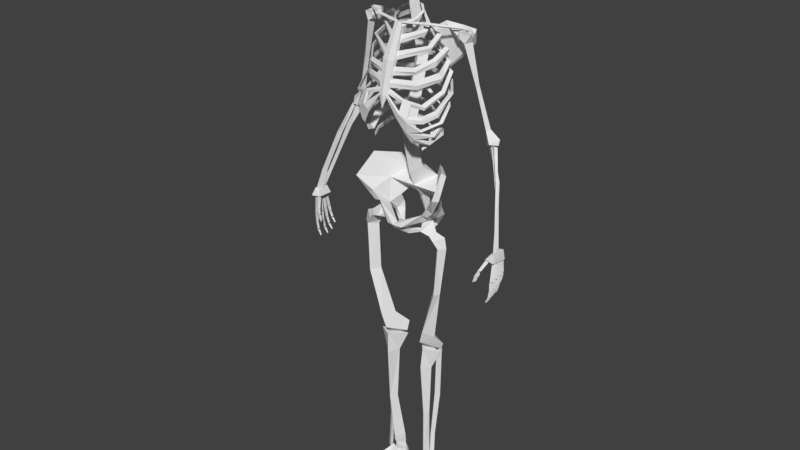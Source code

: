# Source: Skeleton.blend  (saved by Blender 2.78.0; exported with 4.5.12 LTS)
import bpy
from mathutils import Matrix  # noqa: F401  (used for matrix-valued properties, if any)

bpy.ops.wm.read_factory_settings(use_empty=True)
scene = bpy.context.scene
scene.name = 'Scene'

# ---- collections
col_collection_1 = bpy.data.collections.new('Collection 1'); scene.collection.children.link(col_collection_1)

# ---- world
world_world = bpy.data.worlds.new('World'); scene.world = world_world
world_world.color = (0.05088, 0.05088, 0.05088)
world_world.use_sun_shadow = False
world_world.sun_shadow_jitter_overblur = 0.0
world_world.cycles.sampling_method = 'MANUAL'

# ---- meshes
me_cube_002 = bpy.data.meshes.new('Cube.002')
me_cube_002.from_pydata([(0.003378, -0.2667, 4.572), (0.001323, -0.2685, 4.544), (0.004864, -0.2636, 4.572), (0.002663, -0.2602, 4.546), (0.02893, -0.2556, 4.571), (0.02717, -0.2546, 4.544), (0.02867, -0.2526, 4.575), (0.02361, -0.2498, 4.545), (0.032, -0.2521, 4.545), (0.0324, -0.2525, 4.572), (0.02843, -0.2493, 4.545), (0.03051, -0.2524, 4.575), (0.05528, -0.2305, 4.548), (0.05154, -0.2384, 4.572), (0.05367, -0.225, 4.548), (0.0508, -0.2325, 4.576), (0.07197, -0.2045, 4.55), (0.07333, -0.2056, 4.579), (0.07353, -0.2074, 4.55), (0.07324, -0.2083, 4.575), (0.0553, -0.2243, 4.548), (0.05246, -0.2295, 4.576), (0.06023, -0.2264, 4.546), (0.05973, -0.2291, 4.573), (0.07945, -0.1752, 4.555), (0.07915, -0.1756, 4.581), (0.08183, -0.1775, 4.555), (0.08267, -0.1787, 4.577), (0.06876, -0.2003, 4.551), (0.06887, -0.2026, 4.58), (0.07487, -0.1997, 4.551), (0.07455, -0.201, 4.577), (0.09007, -0.1477, 4.559), (0.08978, -0.1481, 4.585), (0.09169, -0.1509, 4.558), (0.09057, -0.1519, 4.58), (0.07938, -0.1728, 4.554), (0.08017, -0.1749, 4.581), (0.08455, -0.1715, 4.556), (0.08486, -0.1739, 4.578), (0.002514, -0.2804, 4.582), (0.0006268, -0.2882, 4.609), (0.003878, -0.2774, 4.583), (0.001857, -0.2798, 4.609), (0.02598, -0.27, 4.586), (0.02437, -0.2747, 4.612), (0.02574, -0.2661, 4.582), (0.02109, -0.2698, 4.612), (0.0288, -0.272, 4.611), (0.02917, -0.2666, 4.585), (0.02552, -0.2692, 4.612), (0.02743, -0.2658, 4.582), (0.05018, -0.2503, 4.613), (0.04674, -0.2529, 4.588), (0.0487, -0.2449, 4.614), (0.04606, -0.2463, 4.586), (0.0655, -0.2245, 4.617), (0.06675, -0.2194, 4.589), (0.06694, -0.2274, 4.617), (0.06667, -0.2227, 4.591), (0.0502, -0.2443, 4.615), (0.04758, -0.2432, 4.586), (0.05473, -0.2466, 4.616), (0.05426, -0.2435, 4.589), (0.07238, -0.1949, 4.619), (0.0721, -0.1896, 4.593), (0.07456, -0.1972, 4.618), (0.07533, -0.1935, 4.596), (0.06256, -0.2203, 4.617), (0.06266, -0.2161, 4.588), (0.06817, -0.2196, 4.617), (0.06787, -0.2153, 4.591), (0.08213, -0.1672, 4.621), (0.08186, -0.1619, 4.595), (0.08361, -0.1705, 4.621), (0.08258, -0.1667, 4.599), (0.07231, -0.1926, 4.619), (0.07303, -0.1888, 4.593), (0.07706, -0.191, 4.618), (0.07735, -0.1885, 4.596), (0.1449, -0.1011, 0.003004), (0.1648, -0.0832, 0.03873), (0.1551, 0.2471, -0.007803), (0.1373, 0.1704, 0.09769), (0.3086, -0.1019, 0.008486), (0.2066, -0.1066, 0.0388), (0.2475, 0.2273, -0.001544), (0.2195, 0.1576, 0.107), (0.1622, 0.2075, 0.1042), (0.2053, 0.1966, 0.1024), (0.187, 0.09168, -0.001768), (0.1672, 0.05934, 0.08359), (0.1508, 0.07666, 0.05311), (0.2113, 0.08731, 0.09762), (0.2493, 0.04719, 0.06357), (0.2473, 0.0839, 0.00662), (0.1406, 0.1195, -0.005378), (0.1116, 0.1526, 0.1002), (0.2346, 0.1498, 0.1197), (0.1853, 0.08655, 0.09536), (0.1263, 0.1532, 0.1851), (0.2144, 0.1369, 0.1871), (0.168, 0.07653, 0.1817), (0.1218, 0.1528, 0.06004), (0.1287, 0.1998, 0.05475), (0.1508, 0.2234, 0.05688), (0.2503, 0.1774, 0.05471), (0.2114, 0.244, 0.06361), (0.2495, 0.1211, 0.06203), (0.1414, -0.125, 0.03512), (0.2616, -0.1217, 0.09515), (0.134, 0.07653, 0.08085), (0.1846, 0.06196, 0.1764), (0.2852, -0.1093, 0.02897), (0.2446, 0.05193, 0.09193), (0.1389, -0.2461, 0.002588), (0.161, -0.2581, 0.0471), (0.1454, -0.1328, 0.01669), (0.1684, -0.16, 0.05962), (0.3205, -0.2315, -0.003842), (0.2955, -0.2461, 0.03779), (0.2992, -0.1068, 0.002059), (0.2545, -0.1367, 0.0834), (0.1428, -0.4437, -0.0127), (0.1628, -0.4061, 0.01547), (0.2995, -0.3693, -0.01009), (0.2865, -0.3729, 0.01181), (0.3189, 0.07272, 1.376), (0.07369, 0.1242, 1.384), (0.1897, -0.009829, 1.386), (0.2435, 0.04598, 1.206), (0.1398, 0.08858, 1.21), (0.1806, -0.02232, 1.213), (0.2255, 0.05007, 0.7177), (0.1494, 0.07286, 0.7244), (0.1886, 0.01353, 0.7223), (0.1945, 0.09832, 0.2762), (0.1073, 0.1297, 0.2792), (0.1641, 0.04808, 0.2799), (0.2119, 0.101, 0.1948), (0.1119, 0.1434, 0.1914), (0.1588, 0.06919, 0.1929), (0.2911, 0.1262, 1.411), (0.2687, 0.08081, 1.353), (0.2582, 0.134, 1.379), (0.288, 0.1168, 0.9155), (0.2469, 0.09459, 0.9119), (0.2453, 0.1274, 0.911), (0.2518, 0.09997, 0.4854), (0.2204, 0.0809, 0.4781), (0.2192, 0.1113, 0.4845), (0.2562, 0.08059, 0.1319), (0.2248, 0.05945, 0.1245), (0.2236, 0.09313, 0.1309), (0.1595, 0.007685, 2.578), (0.2937, -0.07343, 2.521), (0.2602, 0.01337, 2.486), (0.3283, -0.02707, 2.552), (0.1683, 0.02175, 2.498), (0.2589, 0.02149, 2.614), (0.2222, -0.08987, 2.545), (0.3988, -0.008327, 2.518), (0.2837, 0.02264, 2.447), (0.3247, -0.07029, 2.483), (0.4173, -0.009012, 2.425), (0.3024, 0.01926, 2.41), (0.3635, -0.05337, 2.42), (0.3652, -0.01453, 1.992), (0.282, 0.0157, 2.004), (0.3376, -0.06196, 1.992), (0.2947, 0.01577, 1.547), (0.1616, 0.05928, 1.595), (0.215, -0.05249, 1.582), (0.3372, 0.08186, 1.464), (0.08921, 0.1582, 1.486), (0.1819, -0.04048, 1.474), (0.3068, 0.09034, 1.399), (0.08459, 0.1241, 1.404), (0.1919, 0.03625, 1.405), (0.8561, -0.1041, 2.524), (0.8886, -0.0776, 2.572), (0.8623, 0.04016, 2.514), (0.886, 0.02293, 2.578), (0.9377, -0.1121, 2.516), (0.9196, -0.08437, 2.583), (0.9377, 0.0377, 2.5), (0.923, 0.0377, 2.578), (0.8286, -0.1613, 2.437), (0.8623, -0.1113, 2.519), (0.8241, -0.1329, 2.434), (0.8591, -0.08563, 2.514), (0.8515, -0.1445, 2.44), (0.8875, -0.1035, 2.51), (0.8284, -0.1621, 2.434), (0.8047, -0.1706, 2.391), (0.8104, -0.1424, 2.391), (0.8231, -0.1353, 2.431), (0.8364, -0.1544, 2.388), (0.8467, -0.1483, 2.423), (0.8072, -0.1692, 2.387), (0.7884, -0.1671, 2.332), (0.7926, -0.1507, 2.333), (0.8036, -0.1432, 2.385), (0.8172, -0.1588, 2.348), (0.8307, -0.1561, 2.377), (0.9073, -0.1047, 2.346), (0.9095, -0.08408, 2.514), (0.9028, -0.07633, 2.344), (0.9063, -0.05838, 2.509), (0.9303, -0.08793, 2.349), (0.9347, -0.07261, 2.508), (0.9044, -0.1043, 2.268), (0.9048, -0.1058, 2.339), (0.9004, -0.08232, 2.267), (0.9016, -0.07763, 2.338), (0.9218, -0.09129, 2.264), (0.93, -0.08939, 2.334), (0.8931, -0.1026, 2.208), (0.9022, -0.1037, 2.264), (0.8895, -0.0828, 2.208), (0.8997, -0.08144, 2.263), (0.9081, -0.09091, 2.202), (0.9221, -0.09074, 2.26), (0.8665, -0.09838, 2.153), (0.8889, -0.1037, 2.2), (0.8643, -0.08657, 2.153), (0.8863, -0.08196, 2.199), (0.8753, -0.0914, 2.149), (0.9088, -0.09177, 2.196), (0.9041, -0.04637, 2.351), (0.9095, -0.0479, 2.511), (0.8994, -0.018, 2.349), (0.9063, -0.0222, 2.506), (0.9272, -0.02959, 2.352), (0.9347, -0.03643, 2.505), (0.895, -0.0439, 2.264), (0.9011, -0.04746, 2.344), (0.8909, -0.02193, 2.263), (0.8978, -0.01929, 2.343), (0.912, -0.03091, 2.259), (0.9259, -0.03106, 2.337), (0.8796, -0.03976, 2.207), (0.8925, -0.04332, 2.26), (0.876, -0.01991, 2.208), (0.8899, -0.02106, 2.259), (0.8941, -0.02785, 2.2), (0.9121, -0.03036, 2.254), (0.8491, -0.03411, 2.155), (0.8748, -0.04061, 2.2), (0.847, -0.0223, 2.155), (0.8722, -0.01883, 2.199), (0.8577, -0.02702, 2.15), (0.8944, -0.02858, 2.194), (0.9047, -0.0008596, 2.358), (0.9095, -0.01691, 2.507), (0.9002, 0.02763, 2.358), (0.9063, 0.008796, 2.502), (0.9279, 0.01563, 2.361), (0.9347, -0.005432, 2.502), (0.8959, 0.006235, 2.281), (0.9016, -0.001339, 2.351), (0.892, 0.02818, 2.282), (0.8985, 0.02684, 2.353), (0.913, 0.01953, 2.276), (0.9265, 0.01543, 2.346), (0.8802, 0.01295, 2.222), (0.8934, 0.007179, 2.277), (0.8766, 0.03276, 2.224), (0.8909, 0.02945, 2.278), (0.8946, 0.02522, 2.216), (0.913, 0.02043, 2.272), (0.8495, 0.02187, 2.17), (0.8753, 0.01259, 2.214), (0.8473, 0.03366, 2.171), (0.8728, 0.03439, 2.215), (0.858, 0.02923, 2.165), (0.8949, 0.02482, 2.21), (0.9017, 0.03693, 2.374), (0.9095, 0.01632, 2.504), (0.8972, 0.06537, 2.376), (0.9063, 0.04202, 2.499), (0.9249, 0.05325, 2.377), (0.9347, 0.0278, 2.498), (0.8918, 0.04667, 2.315), (0.8985, 0.03685, 2.368), (0.8879, 0.0685, 2.318), (0.8954, 0.0649, 2.371), (0.9088, 0.06019, 2.311), (0.9233, 0.05391, 2.363), (0.8752, 0.05114, 2.269), (0.8892, 0.04785, 2.311), (0.8717, 0.07098, 2.271), (0.8868, 0.07002, 2.313), (0.8896, 0.06324, 2.262), (0.9088, 0.06134, 2.307), (0.8437, 0.0557, 2.224), (0.8702, 0.05059, 2.262), (0.8416, 0.06751, 2.225), (0.8677, 0.0724, 2.262), (0.8522, 0.06294, 2.219), (0.8898, 0.06271, 2.256), (0.7978, 0.07788, 3.076), (0.7031, 0.1631, 3.324), (0.7832, 0.1216, 3.064), (0.682, 0.1789, 3.316), (0.8811, -0.03152, 2.748), (0.8619, 0.01224, 2.741), (0.8135, 0.1039, 3.077), (0.7016, 0.1753, 3.316), (0.8936, -0.005538, 2.738), (0.9094, -0.08017, 2.583), (0.8804, -0.01433, 2.578), (0.9199, -0.04471, 2.587), (0.737, 0.1361, 3.131), (0.6795, 0.1736, 3.304), (0.7167, 0.1675, 3.133), (0.6271, 0.2142, 3.301), (0.82, 0.06908, 2.874), (0.8046, 0.0966, 2.869), (0.7587, 0.1559, 3.137), (0.6972, 0.2274, 3.306), (0.83, 0.08542, 2.868), (0.9013, -0.01974, 2.595), (0.8844, 0.007644, 2.592), (0.9058, -0.005251, 2.591), (0.4624, 0.0947, 4.075), (0.4086, 0.1018, 4.108), (0.4452, 0.1581, 4.073), (0.4454, 0.1939, 4.127), (0.502, 0.1095, 4.142), (0.4891, 0.1578, 4.081), (0.4166, 0.1035, 4.151), (0.4275, 0.1372, 4.17), (0.4521, 0.1035, 4.168), (0.5253, 0.1768, 3.758), (0.5418, 0.1486, 3.742), (0.5605, 0.1615, 3.767), (0.6034, 0.207, 3.417), (0.6276, 0.1723, 3.414), (0.648, 0.2011, 3.431), (0.6046, 0.2113, 3.325), (0.6612, 0.153, 3.36), (0.7273, 0.2135, 3.363), (0.6276, 0.1959, 3.292), (0.6772, 0.1445, 3.329), (0.7265, 0.1993, 3.319), (0.02924, -0.1003, 4.197), (0.02071, -0.07888, 4.184), (0.02071, -0.07888, 4.206), (0.2669, -0.03307, 4.206), (0.2664, -0.01161, 4.196), (0.2664, -0.01161, 4.217), (0.464, 0.1406, 4.185), (0.464, 0.1406, 4.164), (0.4493, 0.1191, 4.179), (0.2312, 0.2302, 3.811), (0.1111, 0.1373, 4.112), (0.3737, 0.2533, 3.949), (0.2547, 0.1516, 4.201), (0.4607, 0.2425, 4.051), (0.3826, 0.1995, 4.178), (0.4957, 0.1935, 4.172), (0.1327, 0.1259, 4.101), (0.2429, 0.2151, 3.834), (0.3564, 0.2237, 3.954), (0.2615, 0.1463, 4.176), (0.3642, 0.1711, 4.167), (0.4319, 0.217, 4.049), (0.4591, 0.1781, 4.166), (0.4084, 0.07898, 4.132), (0.3955, 0.1158, 4.085), (0.4115, 0.09904, 4.163), (0.4923, 0.1776, 4.136), (0.0534, 0.1, 4.3), (0.06157, 0.1189, 4.296), (0.05724, 0.1165, 4.278), (0.1025, 0.05401, 4.269), (0.1146, 0.06941, 4.262), (0.1064, 0.07595, 4.249), (0.09754, -0.01868, 4.233), (0.1144, -0.003364, 4.222), (0.1014, -0.001881, 4.2), (0.04388, -0.091, 4.168), (0.02472, -0.08787, 4.151), (0.02084, -0.08564, 4.191), (0.04829, 0.1303, 4.24), (0.0473, 0.1511, 4.243), (0.04967, 0.1538, 4.207), (0.1431, 0.05173, 4.197), (0.1728, 0.0648, 4.185), (0.1619, 0.07034, 4.154), (0.171, -0.0243, 4.154), (0.206, -0.01211, 4.146), (0.1897, -0.01093, 4.112), (0.05038, -0.1219, 4.079), (0.03674, -0.1303, 4.047), (0.03516, -0.1041, 4.111), (0.05355, 0.1619, 4.161), (0.04939, 0.184, 4.153), (0.05494, 0.1854, 4.128), (0.2326, 0.0719, 4.12), (0.2623, 0.08497, 4.108), (0.2515, 0.09051, 4.077), (0.2433, -0.05552, 4.054), (0.2782, -0.04333, 4.046), (0.2619, -0.04215, 4.012), (0.05749, -0.1818, 3.969), (0.04699, -0.1903, 3.938), (0.04541, -0.1641, 4.002), (0.05355, 0.1916, 4.078), (0.04737, 0.2123, 4.071), (0.05494, 0.2152, 4.046), (0.2957, 0.08405, 4.027), (0.3254, 0.09711, 4.015), (0.3146, 0.1027, 3.984), (0.2826, -0.04383, 3.963), (0.3115, -0.03165, 3.951), (0.3081, -0.03047, 3.906), (0.05367, -0.2199, 3.862), (0.0398, -0.2284, 3.83), (0.05017, -0.2022, 3.895), (0.05355, 0.2143, 3.994), (0.05655, 0.2398, 3.987), (0.05494, 0.2378, 3.962), (0.2957, 0.11, 3.923), (0.3254, 0.1231, 3.912), (0.3146, 0.1286, 3.88), (0.3256, -0.02317, 3.86), (0.3528, -0.01677, 3.819), (0.3462, -0.006825, 3.796), (0.04427, -0.2523, 3.777), (0.02799, -0.2608, 3.745), (0.02641, -0.2346, 3.809), (0.213, -0.1521, 3.852), (0.2008, -0.1533, 3.907), (0.2132, -0.166, 3.878), (0.2284, -0.1538, 3.739), (0.2177, -0.1535, 3.807), (0.2332, -0.1601, 3.774), (0.05714, 0.2661, 3.898), (0.05355, 0.2381, 3.904), (0.05494, 0.2616, 3.871), (0.3017, 0.1382, 3.834), (0.3273, 0.1495, 3.825), (0.318, 0.1542, 3.798), (0.3038, -0.1943, 3.655), (0.33, -0.1857, 3.634), (0.3212, -0.1849, 3.611), (0.04808, -0.2586, 3.713), (0.0308, -0.267, 3.704), (0.0312, -0.2409, 3.738), (0.1639, -0.2531, 3.652), (0.18, -0.2487, 3.686), (0.1727, -0.2594, 3.67), (0.3763, -0.01055, 3.698), (0.3839, -0.02259, 3.718), (0.2354, -0.2244, 3.672), (0.3581, -0.03196, 3.734), (0.2225, -0.2261, 3.629), (0.2317, -0.2317, 3.656), (0.1704, -0.3013, 3.583), (0.164, -0.2804, 3.594), (0.2394, -0.2596, 3.517), (0.1403, -0.293, 3.545), (0.1385, -0.2764, 3.518), (0.1685, -0.2758, 3.488), (0.03896, -0.2752, 3.686), (0.03684, -0.2602, 3.693), (0.02963, -0.2759, 3.681), (0.232, -0.2741, 3.547), (0.2359, -0.2755, 3.516), (0.2005, -0.2519, 3.412), (0.2162, -0.2591, 3.429), (0.2237, -0.2522, 3.56), (0.2315, -0.2335, 3.439), (0.3107, -0.1862, 3.565), (0.3146, -0.1965, 3.534), (0.3192, -0.193, 3.506), (0.3518, -0.09579, 3.591), (0.3718, -0.09507, 3.565), (0.3784, -0.0854, 3.544), (0.2941, -0.1764, 3.428), (0.2951, -0.1934, 3.458), (0.3024, -0.1954, 3.439), (0.3529, 0.08635, 3.698), (0.3664, 0.1049, 3.672), (0.3469, 0.09859, 3.647), (0.2825, 0.1768, 3.758), (0.2836, 0.2039, 3.742), (0.2684, 0.1932, 3.726), (0.04981, 0.2194, 3.792), (0.05232, 0.2499, 3.781), (0.05316, 0.2328, 3.75), (0.3689, -0.05014, 3.469), (0.3709, -0.06595, 3.499), (0.3948, -0.0548, 3.491), (0.3451, 0.08572, 3.567), (0.3461, 0.06864, 3.596), (0.3569, 0.08456, 3.579), (0.2607, 0.1867, 3.647), (0.2616, 0.1696, 3.676), (0.2688, 0.1836, 3.667), (0.04769, 0.2196, 3.678), (0.04865, 0.2025, 3.707), (0.05448, 0.2296, 3.705), (0.2461, -0.2037, 3.367), (0.2591, -0.1717, 3.366), (0.2128, -0.2002, 3.334), (0.3494, -0.1001, 3.383), (0.3312, -0.1145, 3.403), (0.3451, -0.01836, 3.439), (0.3436, -0.08811, 3.371), (0.3316, -0.02318, 3.442), (0.3462, 0.000729, 3.416), (0.3112, 0.09057, 3.5), (0.2939, 0.07389, 3.512), (0.3002, 0.09975, 3.487), (0.2291, 0.1321, 3.552), (0.2217, 0.1254, 3.551), (0.2258, 0.1425, 3.537), (0.07354, 0.1982, 3.621), (0.0629, 0.1727, 3.615), (0.06885, 0.1973, 3.596), (0.3022, -0.09098, 3.303), (0.2955, -0.09726, 3.336), (0.2492, -0.08958, 3.295), (0.34, 0.03088, 3.36), (0.3287, 0.01237, 3.39), (0.2928, 0.03225, 3.348), (0.2531, 0.1215, 3.446), (0.2465, 0.1005, 3.459), (0.2317, 0.119, 3.421), (0.07247, 0.1732, 3.534), (0.06811, 0.1527, 3.546), (0.06727, 0.1648, 3.521), (0.07756, 0.1045, 3.419), (0.06788, 0.131, 3.413), (0.07593, 0.1208, 3.388), (0.196, 0.06471, 3.368), (0.2257, 0.07778, 3.356), (0.2149, 0.08332, 3.325), (0.2421, -0.02837, 3.303), (0.277, -0.01122, 3.288), (0.2607, -0.01583, 3.266), (0.2498, -0.08506, 3.259), (0.2335, -0.09598, 3.239), (0.232, -0.1029, 3.259), (0.003083, 0.1101, 4.301), (0.01255, 0.1299, 4.298), (0.006927, 0.1301, 4.282), (0.004919, 0.1286, 4.237), (0.01699, 0.1484, 4.238), (0.006301, 0.1522, 4.204), (0.01065, 0.1689, 4.122), (0.008226, 0.1545, 4.161), (0.01111, 0.1803, 4.152), (0.01061, 0.1752, 4.075), (0.007631, 0.1918, 4.073), (0.004558, 0.1955, 4.043), (0.006841, 0.19, 3.984), (0.01281, 0.2184, 3.976), (0.008223, 0.2136, 3.952), (0.01481, 0.2441, 3.894), (0.01655, 0.2142, 3.897), (0.01793, 0.2377, 3.865), (0.01479, 0.1924, 3.78), (0.01729, 0.2229, 3.769), (0.006438, 0.1988, 3.74), (0.007681, 0.1901, 3.667), (0.008639, 0.173, 3.697), (0.01447, 0.2001, 3.695), (0.01582, 0.1834, 3.624), (0.006342, 0.1607, 3.619), (0.01164, 0.1825, 3.602), (0.01537, 0.1614, 3.54), (0.009551, 0.1479, 3.554), (0.007279, 0.1501, 3.525), (0.01078, 0.1169, 3.424), (0.02413, 0.1308, 3.417), (0.007306, 0.1137, 3.393), (0.0358, -0.2742, 3.687), (0.0338, -0.09381, 4.193), (0.04258, -0.2646, 3.689), (0.0338, -0.06682, 4.177), (0.0, -0.2516, 3.678), (0.0, -0.06765, 4.201), (0.0, -0.2843, 3.682), (0.0, -0.09795, 4.194), (0.05794, -0.1787, 3.937), (0.05346, -0.2071, 3.94), (0.0, -0.2173, 3.941), (0.0, -0.1648, 3.94), (0.0, -0.2868, 3.578), (0.1951, 0.1785, 3.021), (0.1211, 0.2459, 2.889), (0.1607, 0.1363, 2.676), (0.2331, 0.0797, 2.828), (0.3836, -0.1608, 2.883), (0.3387, 0.007062, 3.05), (0.1376, 0.2188, 2.719), (0.4044, -0.1018, 2.863), (0.1848, 0.2511, 2.899), (0.2165, 0.1857, 3.003), (0.1317, 0.2581, 2.813), (0.3644, 0.0389, 3.019), (0.2386, 0.1578, 2.673), (0.0, 0.09678, 2.815), (0.0, 0.1978, 2.692), (0.0, 0.2697, 2.853), (0.0, 0.01998, 4.457), (0.0, 0.04445, 4.641), (0.03408, 0.07797, 4.472), (0.04808, 0.0832, 4.615), (0.0, 0.1138, 4.48), (0.0, 0.1188, 4.617), (0.05969, 0.1895, 3.892), (0.0, 0.1305, 3.872), (0.0, 0.2448, 3.868), (0.06242, 0.0358, 3.342), (0.0, -0.05443, 3.327), (0.0, 0.1136, 3.341), (0.06812, 0.1195, 2.991), (0.0, 0.03795, 2.944), (0.0, 0.1841, 3.004), (0.0, 0.2794, 2.751), (0.06205, 0.2312, 2.698), (0.0, 0.2837, 2.441), (0.2875, 0.07639, 2.839), (0.2725, -0.08758, 2.757), (0.3256, -0.07712, 2.726), (0.2297, 0.2068, 2.588), (0.1655, 0.1853, 2.591), (0.2147, -0.06975, 2.679), (0.2669, -0.07089, 2.674), (0.2692, 0.0535, 2.623), (0.2053, 0.04365, 2.627), (0.04195, -0.1028, 2.532), (0.07059, -0.1432, 2.553), (0.0, -0.1079, 2.572), (0.0, -0.1666, 2.565), (0.1892, 0.2067, 2.526), (0.1601, 0.1852, 2.537), (0.2197, 0.1334, 2.522), (0.1946, 0.1235, 2.547), (0.1378, 0.1348, 2.426), (0.119, 0.1298, 2.441), (0.1574, 0.09934, 2.458), (0.1413, 0.106, 2.474), (0.05205, -0.03184, 2.452), (0.03325, -0.02055, 2.463), (0.07168, -0.01828, 2.498), (0.05553, -0.0009899, 2.498), (0.01677, -0.1131, 2.509), (0.0, -0.105, 2.498), (0.0, -0.08546, 2.533), (0.0, -0.1445, 2.534), (0.09907, 0.1403, 4.999), (0.1114, 0.2314, 4.853), (0.07188, -0.1776, 4.951), (0.0, 0.1426, 5.035), (0.0, -0.1923, 4.983), (0.0, 0.2622, 4.93), (0.0, -0.2564, 4.893), (0.1455, -0.1818, 4.808), (0.1034, 0.2178, 4.73), (0.0, -0.2602, 4.797), (0.0, 0.2924, 4.79), (0.09648, -0.2047, 4.747), (0.1865, 0.04872, 4.713), (0.0, -0.2882, 4.675), (0.0, 0.2302, 4.662), (0.07699, 0.0337, 5.056), (0.1613, 0.07241, 4.994), (0.0, -0.05599, 5.064), (0.1684, 0.1348, 4.804), (0.1967, -0.0199, 4.731), (0.0, 0.1487, 4.629), (0.0, -0.2795, 4.538), (0.0, -0.2552, 4.45), (0.0, -0.2408, 4.469), (0.1124, -0.1656, 4.551), (0.1142, -0.1301, 4.506), (0.07768, -0.1654, 4.561), (0.07266, -0.2324, 4.468), (0.047, -0.2285, 4.551), (0.06391, -0.2383, 4.542), (0.1021, -0.07963, 4.583), (0.1286, -0.04171, 4.575), (0.1261, -0.09149, 4.521), (0.1348, -0.1247, 4.582), (0.1282, -0.008585, 4.713), (0.153, -0.02908, 4.601), (0.1588, -0.05726, 4.685), (0.1329, -0.1344, 4.693), (0.0, -0.04245, 4.701), (0.0858, -0.04753, 5.035), (0.1476, -0.06158, 4.963), (0.1398, -0.1773, 4.76), (0.1025, -0.1172, 4.686), (0.0, -0.2941, 4.61), (0.07699, -0.2388, 4.691), (0.0, -0.1681, 4.616), (0.08867, -0.1666, 4.622), (0.08633, -0.1201, 4.641), (0.1223, 0.1116, 4.656), (0.0, 0.04029, 4.647), (0.2175, -0.01465, 4.841), (0.02855, -0.2533, 4.79), (0.05513, -0.1505, 4.813), (0.09717, -0.2367, 4.834), (0.05407, -0.2545, 4.847), (0.05276, 0.1828, 4.657), (0.05646, -0.2212, 4.484), (0.0, -0.2699, 4.549), (0.102, -0.1185, 4.522), (0.1356, -0.02286, 4.616), (0.1288, -0.07374, 4.686), (0.03911, -0.2626, 4.699), (0.1097, -0.1349, 4.777), (0.122, -0.1408, 4.802), (0.05927, -0.2478, 4.614), (0.0, -0.2045, 4.692), (0.0, 0.1278, 4.331), (0.0, 0.03356, 4.295), (0.04523, 0.09292, 4.313)], [], [(1, 0, 2), (2, 6, 7), (6, 4, 5), (6, 2, 0), (7, 5, 1), (1, 2, 3), (2, 7, 3), (6, 5, 7), (4, 0, 1), (6, 0, 4), (7, 1, 3), (10, 11, 14), (8, 14, 12), (9, 15, 11), (11, 15, 14), (9, 10, 8), (13, 8, 12), (14, 13, 12), (8, 10, 14), (9, 13, 15), (9, 11, 10), (13, 9, 8), (14, 15, 13), (5, 4, 1), (18, 19, 22), (16, 22, 20), (17, 23, 19), (19, 23, 22), (17, 18, 16), (21, 16, 20), (22, 21, 20), (16, 18, 22), (17, 21, 23), (17, 19, 18), (21, 17, 16), (22, 23, 21), (26, 27, 30), (24, 30, 28), (25, 31, 27), (27, 31, 30), (25, 26, 24), (29, 24, 28), (30, 29, 28), (24, 26, 30), (25, 29, 31), (25, 27, 26), (29, 25, 24), (30, 31, 29), (34, 35, 38), (32, 38, 36), (33, 39, 35), (35, 39, 38), (33, 34, 32), (37, 32, 36), (38, 37, 36), (32, 34, 38), (33, 37, 39), (33, 35, 34), (37, 33, 32), (38, 39, 37), (41, 42, 40), (42, 47, 46), (46, 45, 44), (46, 40, 42), (47, 41, 45), (41, 43, 42), (42, 43, 47), (46, 47, 45), (44, 41, 40), (46, 44, 40), (47, 43, 41), (50, 54, 51), (48, 52, 54), (49, 51, 55), (51, 54, 55), (49, 48, 50), (53, 52, 48), (54, 52, 53), (48, 54, 50), (49, 55, 53), (49, 50, 51), (53, 48, 49), (54, 53, 55), (45, 41, 44), (58, 62, 59), (56, 60, 62), (57, 59, 63), (59, 62, 63), (57, 56, 58), (61, 60, 56), (62, 60, 61), (56, 62, 58), (57, 63, 61), (57, 58, 59), (61, 56, 57), (62, 61, 63), (66, 70, 67), (64, 68, 70), (65, 67, 71), (67, 70, 71), (65, 64, 66), (69, 68, 64), (70, 68, 69), (64, 70, 66), (65, 71, 69), (65, 66, 67), (69, 64, 65), (70, 69, 71), (74, 78, 75), (72, 76, 78), (73, 75, 79), (75, 78, 79), (73, 72, 74), (77, 76, 72), (78, 76, 77), (72, 78, 74), (73, 79, 77), (73, 74, 75), (77, 72, 73), (78, 77, 79), (92, 96, 80), (87, 108, 106), (85, 80, 84), (90, 96, 86), (83, 93, 87), (81, 92, 80), (107, 86, 82), (87, 93, 94), (85, 81, 80), (86, 95, 90), (82, 105, 107), (83, 87, 88), (88, 104, 83), (87, 89, 88), (106, 89, 87), (87, 94, 108), (95, 94, 84), (92, 91, 83), (90, 84, 80), (96, 104, 82), (96, 90, 80), (91, 81, 85), (94, 85, 84), (93, 91, 85), (82, 86, 96), (83, 91, 93), (81, 91, 92), (90, 95, 84), (96, 92, 103), (94, 93, 85), (97, 98, 99), (100, 102, 101), (99, 101, 102), (97, 102, 100), (97, 101, 98), (99, 98, 101), (97, 99, 102), (97, 100, 101), (88, 105, 104), (107, 88, 89), (107, 106, 86), (103, 92, 83), (106, 95, 86), (108, 94, 95), (104, 105, 82), (104, 103, 83), (106, 107, 89), (96, 103, 104), (107, 105, 88), (106, 108, 95), (109, 112, 111), (111, 112, 114), (114, 110, 113), (110, 109, 113), (114, 109, 111), (109, 110, 112), (114, 112, 110), (114, 113, 109), (115, 118, 117), (117, 122, 121), (122, 119, 121), (116, 123, 124), (117, 119, 115), (118, 120, 122), (126, 123, 125), (115, 125, 123), (116, 126, 120), (120, 125, 119), (115, 116, 118), (117, 118, 122), (122, 120, 119), (116, 115, 123), (117, 121, 119), (118, 116, 120), (126, 124, 123), (115, 119, 125), (116, 124, 126), (120, 126, 125), (128, 129, 127), (130, 135, 133), (129, 130, 127), (129, 131, 132), (127, 131, 128), (133, 138, 136), (131, 135, 132), (130, 134, 131), (136, 141, 139), (134, 138, 135), (134, 136, 137), (140, 139, 141), (137, 141, 138), (137, 139, 140), (130, 132, 135), (129, 132, 130), (129, 128, 131), (127, 130, 131), (133, 135, 138), (131, 134, 135), (130, 133, 134), (136, 138, 141), (134, 137, 138), (134, 133, 136), (137, 140, 141), (137, 136, 139), (142, 144, 143), (147, 148, 150), (144, 145, 147), (143, 145, 142), (143, 147, 146), (148, 153, 150), (146, 148, 145), (146, 150, 149), (151, 152, 153), (149, 151, 148), (149, 153, 152), (159, 156, 158), (158, 155, 160), (159, 154, 160), (157, 160, 155), (159, 157, 156), (157, 163, 161), (158, 156, 155), (157, 159, 160), (158, 160, 154), (154, 159, 158), (163, 164, 161), (156, 163, 155), (157, 162, 156), (166, 167, 164), (162, 166, 163), (162, 164, 165), (157, 155, 163), (163, 166, 164), (156, 162, 163), (157, 161, 162), (162, 165, 166), (162, 161, 164), (167, 172, 170), (165, 169, 166), (165, 167, 168), (170, 175, 173), (168, 172, 169), (167, 171, 168), (177, 175, 174), (171, 175, 172), (171, 173, 174), (177, 176, 178), (175, 176, 173), (174, 176, 177), (166, 169, 167), (167, 169, 172), (165, 168, 169), (165, 164, 167), (170, 172, 175), (168, 171, 172), (167, 170, 171), (178, 175, 177), (171, 174, 175), (171, 170, 173), (174, 173, 176), (178, 176, 175), (180, 181, 179), (182, 185, 181), (186, 183, 185), (184, 179, 183), (185, 179, 181), (182, 184, 186), (180, 182, 181), (182, 186, 185), (186, 184, 183), (184, 180, 179), (185, 183, 179), (182, 180, 184), (187, 190, 189), (190, 191, 189), (195, 197, 194), (191, 188, 187), (189, 191, 187), (196, 197, 195), (187, 188, 190), (190, 192, 191), (194, 196, 195), (191, 192, 188), (197, 193, 194), (192, 190, 188), (194, 193, 196), (196, 198, 197), (197, 198, 193), (198, 196, 193), (201, 203, 200), (202, 203, 201), (200, 202, 201), (203, 199, 200), (200, 199, 202), (202, 204, 203), (203, 204, 199), (204, 202, 199), (205, 208, 207), (208, 209, 207), (209, 206, 205), (207, 209, 205), (205, 206, 208), (208, 210, 209), (209, 210, 206), (210, 208, 206), (211, 214, 213), (214, 215, 213), (215, 212, 211), (213, 215, 211), (211, 212, 214), (214, 216, 215), (215, 216, 212), (216, 214, 212), (217, 220, 219), (220, 221, 219), (221, 218, 217), (219, 221, 217), (217, 218, 220), (220, 222, 221), (221, 222, 218), (222, 220, 218), (223, 226, 225), (226, 227, 225), (227, 224, 223), (225, 227, 223), (223, 224, 226), (226, 228, 227), (227, 228, 224), (228, 226, 224), (229, 232, 231), (232, 233, 231), (233, 230, 229), (231, 233, 229), (229, 230, 232), (232, 234, 233), (233, 234, 230), (234, 232, 230), (235, 238, 237), (238, 239, 237), (239, 236, 235), (237, 239, 235), (235, 236, 238), (238, 240, 239), (239, 240, 236), (240, 238, 236), (241, 244, 243), (244, 245, 243), (245, 242, 241), (243, 245, 241), (241, 242, 244), (244, 246, 245), (245, 246, 242), (246, 244, 242), (247, 250, 249), (250, 251, 249), (251, 248, 247), (249, 251, 247), (247, 248, 250), (250, 252, 251), (251, 252, 248), (252, 250, 248), (253, 256, 255), (256, 257, 255), (257, 254, 253), (255, 257, 253), (253, 254, 256), (256, 258, 257), (257, 258, 254), (258, 256, 254), (259, 262, 261), (262, 263, 261), (263, 260, 259), (261, 263, 259), (259, 260, 262), (262, 264, 263), (263, 264, 260), (264, 262, 260), (265, 268, 267), (268, 269, 267), (269, 266, 265), (267, 269, 265), (265, 266, 268), (268, 270, 269), (269, 270, 266), (270, 268, 266), (271, 274, 273), (274, 275, 273), (275, 272, 271), (273, 275, 271), (271, 272, 274), (274, 276, 275), (275, 276, 272), (276, 274, 272), (277, 280, 279), (280, 281, 279), (281, 278, 277), (279, 281, 277), (277, 278, 280), (280, 282, 281), (281, 282, 278), (282, 280, 278), (283, 286, 285), (286, 287, 285), (287, 284, 283), (285, 287, 283), (283, 284, 286), (286, 288, 287), (287, 288, 284), (288, 286, 284), (289, 292, 291), (292, 293, 291), (293, 290, 289), (291, 293, 289), (289, 290, 292), (292, 294, 293), (293, 294, 290), (294, 292, 290), (295, 298, 297), (298, 299, 297), (299, 296, 295), (297, 299, 295), (295, 296, 298), (298, 300, 299), (299, 300, 296), (300, 298, 296), (302, 303, 301), (303, 308, 307), (308, 301, 307), (307, 306, 303), (306, 310, 305), (304, 302, 308), (302, 304, 303), (303, 304, 308), (308, 302, 301), (311, 312, 310), (307, 305, 309), (301, 306, 305), (306, 312, 311), (305, 312, 309), (307, 309, 306), (306, 311, 310), (307, 301, 305), (301, 303, 306), (306, 309, 312), (305, 310, 312), (314, 315, 313), (315, 320, 319), (320, 313, 319), (319, 318, 315), (318, 322, 317), (316, 314, 320), (314, 316, 315), (315, 316, 320), (320, 314, 313), (323, 324, 322), (319, 317, 321), (313, 318, 317), (318, 324, 323), (317, 324, 321), (319, 321, 318), (318, 323, 322), (319, 313, 317), (313, 315, 318), (318, 321, 324), (317, 322, 324), (326, 327, 325), (327, 328, 330), (330, 329, 325), (329, 331, 326), (326, 328, 327), (330, 328, 329), (329, 326, 325), (328, 331, 332), (332, 331, 333), (328, 333, 329), (336, 338, 339), (330, 334, 327), (325, 334, 335), (339, 341, 342), (336, 337, 334), (335, 337, 338), (336, 325, 335), (329, 333, 331), (328, 326, 331), (328, 332, 333), (336, 335, 338), (330, 336, 334), (325, 327, 334), (336, 339, 337), (335, 334, 337), (330, 325, 336), (342, 344, 345), (339, 340, 337), (338, 340, 341), (345, 344, 343), (342, 343, 340), (340, 344, 341), (339, 338, 341), (342, 341, 344), (339, 342, 340), (338, 337, 340), (342, 345, 343), (340, 343, 344), (346, 348, 347), (348, 350, 347), (350, 354, 349), (350, 346, 347), (351, 346, 349), (352, 354, 353), (351, 354, 352), (350, 352, 353), (348, 351, 350), (350, 353, 354), (350, 349, 346), (351, 348, 346), (351, 349, 354), (350, 351, 352), (355, 358, 357), (357, 360, 359), (355, 356, 358), (357, 358, 360), (359, 360, 361), (363, 364, 365), (370, 371, 369), (363, 365, 362), (367, 365, 364), (366, 371, 368), (359, 367, 364), (358, 356, 362), (356, 355, 363), (361, 372, 359), (358, 365, 366), (357, 364, 363), (360, 366, 368), (359, 364, 357), (358, 362, 365), (356, 363, 362), (359, 372, 367), (358, 366, 360), (357, 363, 355), (360, 368, 361), (365, 370, 369), (368, 370, 367), (366, 369, 371), (366, 365, 369), (365, 367, 370), (368, 371, 370), (368, 372, 361), (368, 367, 372), (375, 548, 374), (375, 377, 378), (376, 380, 377), (377, 373, 376), (378, 373, 375), (381, 384, 379), (376, 381, 379), (377, 381, 378), (383, 382, 384), (381, 382, 383), (379, 382, 380), (375, 374, 377), (376, 379, 380), (377, 374, 373), (378, 376, 373), (381, 383, 384), (376, 378, 381), (377, 380, 381), (381, 380, 382), (379, 384, 382), (387, 551, 386), (387, 389, 390), (388, 392, 389), (389, 385, 388), (390, 385, 387), (393, 396, 391), (388, 393, 391), (389, 393, 390), (395, 394, 396), (393, 394, 395), (391, 394, 392), (387, 386, 389), (388, 391, 392), (389, 386, 385), (390, 388, 385), (393, 395, 396), (388, 390, 393), (389, 392, 393), (393, 392, 394), (391, 396, 394), (399, 555, 398), (399, 401, 402), (400, 404, 401), (401, 397, 400), (402, 397, 399), (405, 408, 403), (400, 405, 403), (401, 405, 402), (407, 406, 408), (405, 406, 407), (403, 406, 404), (399, 398, 401), (400, 403, 404), (401, 398, 397), (402, 400, 397), (405, 407, 408), (400, 402, 405), (401, 404, 405), (405, 404, 406), (403, 408, 406), (410, 558, 557), (411, 413, 414), (412, 416, 413), (413, 409, 412), (414, 409, 411), (417, 433, 415), (412, 417, 415), (413, 417, 414), (419, 418, 420), (436, 438, 430), (415, 435, 416), (411, 410, 413), (412, 415, 416), (413, 410, 409), (414, 412, 409), (436, 430, 431), (412, 414, 417), (413, 416, 417), (417, 416, 433), (415, 434, 435), (423, 560, 422), (423, 425, 426), (424, 428, 425), (425, 421, 424), (426, 421, 423), (429, 437, 427), (424, 429, 427), (425, 429, 426), (431, 430, 432), (451, 453, 448), (427, 438, 428), (423, 422, 425), (424, 427, 428), (425, 422, 421), (426, 424, 421), (441, 562, 439), (424, 426, 429), (425, 428, 429), (429, 438, 436), (427, 437, 438), (437, 436, 432), (435, 434, 420), (451, 448, 449), (436, 431, 432), (433, 435, 418), (434, 433, 420), (419, 420, 433), (415, 433, 434), (433, 416, 435), (419, 433, 418), (437, 430, 438), (420, 418, 435), (441, 443, 444), (457, 443, 442), (443, 440, 442), (444, 440, 441), (442, 454, 457), (443, 454, 444), (449, 448, 450), (445, 459, 446), (441, 439, 443), (429, 436, 437), (443, 439, 440), (444, 442, 440), (442, 444, 454), (443, 455, 454), (447, 459, 458), (452, 451, 450), (451, 449, 450), (452, 448, 453), (437, 432, 430), (457, 445, 446), (454, 446, 447), (455, 457, 446), (429, 428, 438), (457, 447, 445), (457, 455, 443), (452, 458, 451), (452, 450, 448), (454, 455, 446), (457, 454, 447), (456, 452, 453), (459, 456, 453), (458, 445, 447), (458, 456, 445), (470, 472, 483), (463, 464, 465), (460, 469, 453), (461, 466, 460), (460, 466, 463), (464, 467, 461), (463, 468, 464), (445, 456, 459), (447, 446, 459), (452, 456, 458), (453, 469, 459), (453, 461, 460), (467, 468, 466), (468, 467, 464), (467, 466, 461), (463, 466, 468), (465, 470, 463), (470, 460, 463), (465, 472, 470), (451, 461, 453), (460, 470, 469), (475, 480, 477), (469, 477, 476), (473, 476, 475), (478, 486, 480), (477, 479, 476), (475, 479, 478), (481, 495, 483), (474, 483, 472), (462, 473, 477), (477, 473, 475), (470, 462, 477), (469, 473, 458), (459, 469, 458), (458, 473, 461), (451, 458, 461), (461, 473, 462), (461, 462, 464), (465, 464, 471), (482, 470, 483), (470, 482, 462), (465, 471, 472), (475, 478, 480), (469, 470, 477), (473, 469, 476), (477, 480, 479), (475, 476, 479), (474, 481, 483), (482, 481, 462), (462, 471, 464), (474, 462, 481), (462, 474, 471), (471, 506, 507), (484, 489, 486), (479, 486, 485), (478, 485, 484), (487, 492, 489), (485, 489, 488), (484, 488, 487), (492, 565, 567), (488, 492, 491), (487, 491, 490), (478, 484, 486), (484, 487, 489), (479, 480, 486), (478, 479, 485), (487, 490, 492), (485, 486, 489), (484, 485, 488), (488, 489, 492), (487, 488, 491), (493, 498, 495), (483, 494, 482), (481, 494, 493), (498, 499, 501), (494, 498, 497), (494, 496, 493), (499, 504, 501), (497, 501, 500), (497, 499, 496), (502, 570, 504), (500, 504, 503), (500, 502, 499), (481, 493, 495), (493, 496, 498), (483, 495, 494), (481, 482, 494), (498, 496, 499), (494, 495, 498), (494, 497, 496), (499, 502, 504), (497, 498, 501), (497, 500, 499), (500, 501, 504), (500, 503, 502), (506, 525, 507), (471, 505, 472), (474, 508, 509), (511, 510, 508), (506, 508, 505), (472, 505, 508), (506, 509, 511), (510, 515, 512), (511, 512, 513), (508, 512, 509), (514, 518, 515), (513, 515, 516), (513, 514, 510), (518, 520, 521), (515, 519, 516), (514, 519, 517), (521, 571, 572), (518, 522, 519), (519, 520, 517), (471, 474, 506), (471, 507, 505), (474, 472, 508), (511, 513, 510), (506, 511, 508), (506, 474, 509), (510, 514, 515), (511, 509, 512), (508, 510, 512), (514, 517, 518), (513, 512, 515), (513, 516, 514), (518, 517, 520), (515, 518, 519), (514, 516, 519), (518, 521, 522), (519, 522, 520), (524, 528, 525), (507, 523, 505), (506, 523, 524), (528, 530, 531), (523, 528, 526), (524, 526, 527), (530, 534, 531), (528, 529, 526), (526, 530, 527), (533, 576, 534), (529, 534, 532), (530, 532, 533), (506, 524, 525), (524, 527, 528), (507, 525, 523), (506, 505, 523), (528, 527, 530), (523, 525, 528), (524, 523, 526), (530, 533, 534), (528, 531, 529), (526, 529, 530), (529, 531, 534), (530, 529, 532), (537, 578, 536), (537, 539, 540), (538, 542, 539), (539, 535, 538), (540, 535, 537), (543, 546, 541), (538, 543, 541), (539, 543, 540), (545, 544, 546), (543, 544, 545), (541, 544, 542), (537, 536, 539), (538, 541, 542), (539, 536, 535), (540, 538, 535), (543, 545, 546), (538, 540, 543), (539, 542, 543), (543, 542, 544), (541, 546, 544), (548, 549, 547), (373, 548, 547), (373, 549, 375), (551, 552, 550), (385, 551, 550), (387, 550, 552), (555, 553, 554), (397, 555, 554), (397, 553, 399), (557, 558, 556), (409, 557, 556), (409, 558, 411), (560, 561, 559), (421, 560, 559), (421, 561, 423), (562, 564, 563), (440, 564, 441), (440, 562, 563), (565, 566, 567), (492, 566, 491), (490, 566, 565), (569, 570, 568), (503, 570, 569), (503, 568, 502), (572, 571, 573), (521, 573, 522), (522, 571, 520), (575, 574, 576), (534, 574, 532), (533, 574, 575), (578, 579, 577), (535, 578, 577), (537, 577, 579), (591, 583, 588), (583, 589, 588), (584, 582, 592), (581, 590, 589), (585, 581, 583), (580, 590, 586), (588, 580, 582), (591, 582, 584), (591, 585, 583), (583, 581, 589), (580, 586, 592), (581, 587, 590), (585, 587, 581), (580, 589, 590), (588, 589, 580), (591, 588, 582), (582, 580, 592), (606, 596, 594), (598, 593, 594), (598, 596, 597), (595, 596, 599), (605, 627, 634), (603, 627, 605), (598, 597, 600), (594, 601, 603), (597, 628, 629), (593, 602, 601), (599, 603, 605), (598, 604, 602), (597, 596, 628), (598, 600, 604), (594, 624, 608), (597, 629, 600), (593, 601, 594), (599, 605, 595), (598, 602, 593), (621, 622, 606), (599, 606, 625), (594, 603, 624), (596, 606, 599), (594, 621, 606), (614, 610, 612), (609, 723, 724), (613, 612, 611), (609, 612, 610), (612, 609, 611), (612, 613, 614), (609, 724, 611), (617, 618, 620), (620, 621, 623), (616, 618, 615), (619, 621, 618), (611, 722, 613), (611, 724, 722), (617, 615, 618), (620, 618, 621), (616, 619, 618), (619, 622, 621), (621, 594, 623), (594, 608, 623), (596, 598, 594), (624, 603, 599), (599, 625, 624), (625, 606, 607), (624, 625, 626), (625, 607, 626), (601, 604, 627), (601, 627, 603), (600, 627, 604), (604, 601, 602), (628, 633, 629), (605, 634, 630), (630, 642, 640), (629, 627, 600), (628, 596, 635), (631, 640, 641), (605, 631, 595), (628, 635, 632), (634, 632, 637), (634, 629, 633), (634, 627, 629), (635, 595, 631), (635, 596, 595), (638, 636, 654), (635, 636, 638), (632, 638, 639), (642, 647, 646), (641, 647, 643), (631, 643, 635), (634, 643, 642), (645, 648, 649), (647, 650, 646), (641, 644, 645), (640, 646, 644), (649, 654, 651), (648, 636, 652), (646, 648, 644), (645, 651, 647), (650, 654, 636), (648, 653, 649), (628, 632, 633), (630, 634, 642), (631, 630, 640), (605, 630, 631), (632, 639, 637), (635, 634, 636), (632, 635, 638), (642, 643, 647), (641, 645, 647), (631, 641, 643), (634, 635, 643), (645, 644, 648), (647, 651, 650), (641, 640, 644), (640, 642, 646), (649, 653, 654), (648, 650, 636), (646, 650, 648), (645, 649, 651), (650, 651, 654), (648, 652, 653), (639, 655, 637), (633, 632, 634), (653, 652, 655), (652, 637, 655), (636, 637, 652), (637, 636, 634), (659, 673, 671), (673, 695, 671), (657, 666, 661), (656, 661, 659), (671, 656, 659), (668, 705, 704), (664, 711, 670), (657, 674, 664), (656, 672, 657), (687, 715, 691), (682, 689, 686), (683, 680, 685), (684, 680, 682), (683, 677, 678), (679, 683, 678), (689, 692, 693), (682, 687, 714), (680, 688, 689), (681, 688, 680), (690, 692, 691), (688, 691, 692), (689, 716, 686), (686, 715, 687), (675, 694, 668), (660, 695, 673), (671, 696, 672), (702, 699, 701), (700, 702, 698), (666, 664, 670), (657, 664, 666), (656, 657, 661), (675, 668, 706), (705, 668, 694), (664, 704, 711), (657, 672, 674), (656, 671, 672), (682, 712, 684), (682, 680, 689), (683, 681, 680), (685, 713, 677), (684, 685, 680), (683, 685, 677), (679, 712, 683), (689, 688, 692), (682, 686, 687), (690, 693, 692), (688, 687, 691), (689, 693, 716), (686, 690, 715), (697, 698, 675), (675, 698, 694), (672, 696, 706), (671, 695, 696), (702, 720, 699), (694, 698, 703), (694, 703, 701), (703, 698, 702), (701, 703, 702), (700, 669, 720), (658, 695, 660), (706, 674, 672), (696, 709, 663), (658, 696, 695), (704, 705, 676), (674, 704, 664), (674, 668, 704), (706, 668, 674), (706, 697, 675), (663, 697, 706), (707, 708, 710), (667, 708, 707), (662, 710, 658), (670, 711, 676), (711, 704, 676), (665, 710, 662), (712, 679, 684), (712, 681, 683), (713, 684, 679), (688, 681, 714), (714, 687, 688), (712, 714, 681), (715, 690, 691), (716, 693, 690), (686, 716, 690), (667, 718, 708), (663, 709, 719), (682, 714, 712), (706, 696, 663), (708, 709, 710), (707, 665, 717), (707, 710, 665), (707, 717, 667), (658, 660, 662), (719, 718, 697), (718, 667, 697), (718, 719, 708), (719, 709, 708), (697, 663, 719), (717, 700, 667), (669, 700, 717), (720, 702, 700), (720, 669, 699), (700, 698, 697), (667, 700, 697), (669, 717, 721), (717, 665, 721), (658, 710, 709), (684, 713, 685), (147, 145, 148), (144, 142, 145), (143, 146, 145), (143, 144, 147), (148, 151, 153), (146, 149, 148), (146, 147, 150), (149, 152, 151), (149, 150, 153), (375, 549, 548), (387, 552, 551), (399, 553, 555), (410, 411, 558), (423, 561, 560), (441, 564, 562), (492, 490, 565), (502, 568, 570), (521, 520, 571), (533, 575, 576), (537, 579, 578), (373, 374, 548), (373, 547, 549), (385, 386, 551), (387, 385, 550), (397, 398, 555), (397, 554, 553), (409, 410, 557), (409, 556, 558), (421, 422, 560), (421, 559, 561), (440, 563, 564), (440, 439, 562), (492, 567, 566), (490, 491, 566), (503, 504, 570), (503, 569, 568), (521, 572, 573), (522, 573, 571), (534, 576, 574), (533, 532, 574), (535, 536, 578), (537, 535, 577), (658, 709, 696), (723, 616, 615), (724, 723, 615), (722, 724, 615), (722, 615, 617)])
me_cube_002.use_remesh_preserve_volume = False
me_cube_002.use_remesh_preserve_attributes = False
me_cube_002.use_mirror_vertex_groups = False
me_cube_002.update()
arm_armature = bpy.data.armatures.new('Armature')  # bones are not reproduced

# ---- objects
ob_skeletonrig = bpy.data.objects.new('SkeletonRig', arm_armature)
ob_skeleton = bpy.data.objects.new('Skeleton', me_cube_002)

# ---- transforms, parenting, visibility, modifiers, constraints
ob_skeletonrig.location = (0.0, 0.0, 0.0)
ob_skeletonrig.scale = (0.359, 0.359, 0.359)
ob_skeletonrig.show_in_front = True
ob_skeletonrig.lineart.crease_threshold = 0.0
ob_skeleton.parent = ob_skeletonrig
ob_skeleton.location = (0.0, 0.0, 0.0)
ob_skeleton.lineart.crease_threshold = 0.0
_vg = ob_skeleton.vertex_groups.new(name='root')
_vg = ob_skeleton.vertex_groups.new(name='torso1')
_vg.add([593, 594, 595, 596, 597, 598, 599, 600, 601, 602, 603, 604, 605, 606, 607, 608, 618, 619, 620, 621, 622, 623, 624, 625, 626, 627, 628, 629, 630, 631, 632, 633, 634, 635, 636, 637, 638, 639, 640, 641, 642, 643, 644, 645, 646, 647, 648, 649, 650, 651, 652, 653, 654, 655], 1.0, 'REPLACE')
_vg = ob_skeleton.vertex_groups.new(name='torso2')
_vg.add([439, 440, 441, 442, 443, 444, 445, 446, 447, 448, 449, 450, 451, 452, 453, 454, 455, 456, 457, 458, 459, 460, 461, 462, 463, 464, 465, 466, 467, 468, 469, 470, 471, 472, 473, 474, 475, 476, 477, 478, 479, 480, 481, 482, 483, 484, 485, 486, 487, 488, 489, 490, 491, 492, 493, 494, 495, 496, 497, 498, 499, 500, 501, 502, 503, 504, 505, 506, 507, 508, 509, 510, 511, 512, 513, 514, 515, 516, 517, 518, 519, 520, 521, 522, 523, 524, 525, 526, 527, 528, 529, 530, 531, 532, 533, 534, 535, 536, 537, 538, 539, 540, 541, 542, 543, 544, 545, 546, 562, 563, 564, 565, 566, 567, 568, 569, 570, 571, 572, 573, 574, 575, 576, 577, 578, 579, 580, 582, 584, 586, 592, 615, 616, 617], 1.0, 'REPLACE')
_vg = ob_skeleton.vertex_groups.new(name='torso3')
_vg.add([346, 347, 348, 349, 350, 351, 373, 374, 375, 376, 377, 378, 379, 380, 381, 382, 383, 384, 385, 386, 387, 388, 389, 390, 391, 392, 393, 394, 395, 396, 397, 398, 399, 400, 401, 402, 403, 404, 405, 406, 407, 408, 409, 410, 411, 412, 413, 414, 415, 416, 417, 418, 419, 420, 421, 422, 423, 424, 425, 426, 427, 428, 429, 430, 431, 432, 433, 434, 435, 436, 437, 438, 547, 548, 549, 550, 551, 552, 553, 554, 555, 556, 557, 558, 559, 560, 561, 581, 583, 585, 587, 588, 589, 590, 591, 722, 723, 724], 1.0, 'REPLACE')
_vg = ob_skeleton.vertex_groups.new(name='neck1')
_vg.add([609, 611, 613], 1.0, 'REPLACE')
_vg = ob_skeleton.vertex_groups.new(name='neck2')
_vg.add([610, 612, 614], 1.0, 'REPLACE')
_vg = ob_skeleton.vertex_groups.new(name='head')
_vg.add([40, 41, 42, 43, 44, 45, 46, 47, 48, 49, 50, 51, 52, 53, 54, 55, 56, 57, 58, 59, 60, 61, 62, 63, 64, 65, 66, 67, 68, 69, 70, 71, 72, 73, 74, 75, 76, 77, 78, 79, 610, 612, 614, 656, 657, 658, 659, 660, 661, 662, 663, 664, 665, 666, 667, 668, 669, 670, 671, 672, 673, 674, 675, 676, 694, 695, 696, 697, 698, 699, 700, 701, 702, 703, 704, 705, 706, 707, 708, 709, 710, 711, 717, 718, 719, 720, 721], 1.0, 'REPLACE')
_vg = ob_skeleton.vertex_groups.new(name='jaw')
_vg.add([0, 1, 2, 3, 4, 5, 6, 7, 8, 9, 10, 11, 12, 13, 14, 15, 16, 17, 18, 19, 20, 21, 22, 23, 24, 25, 26, 27, 28, 29, 30, 31, 32, 33, 34, 35, 36, 37, 38, 39, 677, 678, 679, 680, 681, 682, 683, 684, 685, 686, 687, 688, 689, 690, 691, 692, 693, 712, 713, 714, 715, 716], 1.0, 'REPLACE')
_vg = ob_skeleton.vertex_groups.new(name='shoulder.l')
_vg.add([349, 350, 351, 352, 353, 354, 355, 356, 357, 358, 359, 360, 361, 362, 363, 364, 365, 366, 367, 368, 369, 370, 371, 372], 1.0, 'REPLACE')
_vg = ob_skeleton.vertex_groups.new(name='arm_upper.l')
_vg.add([325, 326, 327, 328, 329, 330, 331, 332, 333, 334, 335, 336, 337, 338, 339, 340, 341, 342, 343, 344, 345], 1.0, 'REPLACE')
_vg = ob_skeleton.vertex_groups.new(name='arm_lower.l')
_vg.add([301, 302, 303, 304, 305, 306, 307, 308, 309, 310, 311, 312, 313, 314, 315, 316, 317, 318, 319, 320, 321, 322, 323, 324], 1.0, 'REPLACE')
_vg = ob_skeleton.vertex_groups.new(name='hand.l')
_vg.add([179, 180, 181, 182, 183, 184, 185, 186, 187, 188, 189, 190, 191, 192, 193, 194, 195, 196, 197, 198, 199, 200, 201, 202, 203, 204, 205, 206, 207, 208, 209, 210, 211, 212, 213, 214, 215, 216, 217, 218, 219, 220, 221, 222, 223, 224, 225, 226, 227, 228, 229, 230, 231, 232, 233, 234, 235, 236, 237, 238, 239, 240, 241, 242, 243, 244, 245, 246, 247, 248, 249, 250, 251, 252, 253, 254, 255, 256, 257, 258, 259, 260, 261, 262, 263, 264, 265, 266, 267, 268, 269, 270, 271, 272, 273, 274, 275, 276, 277, 278, 279, 280, 281, 282, 283, 284, 285, 286, 287, 288, 289, 290, 291, 292, 293, 294, 295, 296, 297, 298, 299, 300], 1.0, 'REPLACE')
_vg = ob_skeleton.vertex_groups.new(name='shoulder.r')
_vg = ob_skeleton.vertex_groups.new(name='arm_upper.r')
_vg = ob_skeleton.vertex_groups.new(name='arm_lower.r')
_vg = ob_skeleton.vertex_groups.new(name='hand.r')
_vg = ob_skeleton.vertex_groups.new(name='leg_upper.l')
_vg.add([142, 143, 144, 154, 155, 156, 157, 158, 159, 160, 161, 162, 163, 164, 165, 166, 167, 168, 169, 170, 171, 172, 173, 174, 175, 176, 177, 178], 1.0, 'REPLACE')
_vg = ob_skeleton.vertex_groups.new(name='leg_lower.l')
_vg.add([97, 98, 99, 100, 101, 102, 127, 128, 129, 130, 131, 132, 133, 134, 135, 136, 137, 138, 139, 140, 141, 142, 143, 144, 145, 146, 147, 148, 149, 150, 151, 152, 153], 1.0, 'REPLACE')
_vg = ob_skeleton.vertex_groups.new(name='foot1.l')
_vg.add([80, 81, 82, 83, 84, 85, 86, 87, 88, 89, 90, 91, 92, 93, 94, 95, 96, 97, 98, 99, 100, 101, 102, 103, 104, 105, 106, 107, 108, 109, 110, 111, 112, 113, 114, 117, 118, 121, 122], 1.0, 'REPLACE')
_vg = ob_skeleton.vertex_groups.new(name='foot2.l')
_vg.add([115, 116, 117, 118, 119, 120, 121, 122, 123, 124, 125, 126], 1.0, 'REPLACE')
_vg = ob_skeleton.vertex_groups.new(name='leg_upper.r')
_vg = ob_skeleton.vertex_groups.new(name='leg_lower.r')
_vg = ob_skeleton.vertex_groups.new(name='foot1.r')
_vg = ob_skeleton.vertex_groups.new(name='foot2.r')
_m = ob_skeleton.modifiers.new('Mirror', 'MIRROR')
_m.use_clip = True
_m = ob_skeleton.modifiers.new('Armature', 'ARMATURE')
_m.object = ob_skeletonrig

# ---- collection membership
col_collection_1.objects.link(ob_skeletonrig)
col_collection_1.objects.link(ob_skeleton)

# ---- scene / render settings (as saved in the file)
scene.frame_start = 0; scene.frame_end = 24; scene.frame_set(0)
scene.render.engine = 'BLENDER_EEVEE_NEXT'
scene.render.resolution_percentage = 50
scene.render.dither_intensity = 0.0
scene.cycles.use_denoising = False
scene.cycles.samples = 128
scene.cycles.sampling_pattern = 'TABULATED_SOBOL'
scene.cycles.light_sampling_threshold = 0.0
scene.cycles.use_adaptive_sampling = False
scene.cycles.use_light_tree = False
scene.cycles.blur_glossy = 0.0
scene.cycles.sample_clamp_indirect = 0.0
scene.view_settings.view_transform = 'Standard'
bpy.context.view_layer.update()

# ---- added for rendering (the .blend has no active camera and no usable light): camera, sun
cam_auto = bpy.data.cameras.new('AutoCamera')
cam_auto.lens = 50.0
cam_auto.sensor_width = 36.0
cam_auto.clip_end = 1000.0
ob_auto_camera = bpy.data.objects.new('AutoCamera', cam_auto)
scene.collection.objects.link(ob_auto_camera)
ob_auto_camera.location = (1.81355, -2.20367, 2.35782)
ob_auto_camera.rotation_euler = (1.09748, -7.21219e-08, 0.694738)
scene.camera = ob_auto_camera
light_auto_sun = bpy.data.lights.new('AutoSun', 'SUN')
light_auto_sun.energy = 3.0
light_auto_sun.angle = 0.0523599
ob_auto_sun = bpy.data.objects.new('AutoSun', light_auto_sun)
scene.collection.objects.link(ob_auto_sun)
ob_auto_sun.rotation_euler = (0.872665, 0.174533, 0.523599)
bpy.context.view_layer.update()

